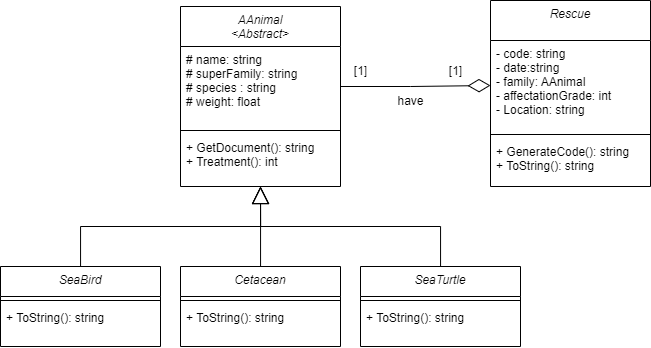

The diagram above was exported from draw.io. Its source (the exported page's mxGraphModel, read from the mxfile embedded in the PNG):
<mxGraphModel dx="1235" dy="654" grid="1" gridSize="10" guides="1" tooltips="1" connect="1" arrows="1" fold="1" page="1" pageScale="1" pageWidth="827" pageHeight="1169" math="0" shadow="0">
  <root>
    <mxCell id="WIyWlLk6GJQsqaUBKTNV-0" />
    <mxCell id="WIyWlLk6GJQsqaUBKTNV-1" parent="WIyWlLk6GJQsqaUBKTNV-0" />
    <mxCell id="zkfFHV4jXpPFQw0GAbJ--0" value="AAnimal&#10;&lt;Abstract&gt;" style="swimlane;fontStyle=2;align=center;verticalAlign=top;childLayout=stackLayout;horizontal=1;startSize=40;horizontalStack=0;resizeParent=1;resizeLast=0;collapsible=1;marginBottom=0;rounded=0;shadow=0;strokeWidth=1;" parent="WIyWlLk6GJQsqaUBKTNV-1" vertex="1">
      <mxGeometry x="280" y="110" width="160" height="180" as="geometry">
        <mxRectangle x="230" y="140" width="160" height="26" as="alternateBounds" />
      </mxGeometry>
    </mxCell>
    <mxCell id="zkfFHV4jXpPFQw0GAbJ--1" value="# name: string&#10;# superFamily: string&#10;# species : string&#10;# weight: float" style="text;align=left;verticalAlign=top;spacingLeft=4;spacingRight=4;overflow=hidden;rotatable=0;points=[[0,0.5],[1,0.5]];portConstraint=eastwest;" parent="zkfFHV4jXpPFQw0GAbJ--0" vertex="1">
      <mxGeometry y="40" width="160" height="80" as="geometry" />
    </mxCell>
    <mxCell id="zkfFHV4jXpPFQw0GAbJ--4" value="" style="line;html=1;strokeWidth=1;align=left;verticalAlign=middle;spacingTop=-1;spacingLeft=3;spacingRight=3;rotatable=0;labelPosition=right;points=[];portConstraint=eastwest;" parent="zkfFHV4jXpPFQw0GAbJ--0" vertex="1">
      <mxGeometry y="120" width="160" height="8" as="geometry" />
    </mxCell>
    <mxCell id="zkfFHV4jXpPFQw0GAbJ--5" value="+ GetDocument(): string&#10;+ Treatment(): int" style="text;align=left;verticalAlign=top;spacingLeft=4;spacingRight=4;overflow=hidden;rotatable=0;points=[[0,0.5],[1,0.5]];portConstraint=eastwest;" parent="zkfFHV4jXpPFQw0GAbJ--0" vertex="1">
      <mxGeometry y="128" width="160" height="48" as="geometry" />
    </mxCell>
    <mxCell id="vTsh3P4xBbqtTqQ37ipu-18" style="edgeStyle=orthogonalEdgeStyle;rounded=0;orthogonalLoop=1;jettySize=auto;html=1;entryX=0.5;entryY=1;entryDx=0;entryDy=0;endArrow=block;endFill=0;endSize=15;" edge="1" parent="WIyWlLk6GJQsqaUBKTNV-1" source="vTsh3P4xBbqtTqQ37ipu-2" target="zkfFHV4jXpPFQw0GAbJ--0">
      <mxGeometry relative="1" as="geometry">
        <Array as="points">
          <mxPoint x="180" y="330" />
          <mxPoint x="360" y="330" />
        </Array>
      </mxGeometry>
    </mxCell>
    <mxCell id="vTsh3P4xBbqtTqQ37ipu-2" value="SeaBird" style="swimlane;fontStyle=2;align=center;verticalAlign=top;childLayout=stackLayout;horizontal=1;startSize=30;horizontalStack=0;resizeParent=1;resizeLast=0;collapsible=1;marginBottom=0;rounded=0;shadow=0;strokeWidth=1;" vertex="1" parent="WIyWlLk6GJQsqaUBKTNV-1">
      <mxGeometry x="100" y="370" width="160" height="80" as="geometry">
        <mxRectangle x="230" y="140" width="160" height="26" as="alternateBounds" />
      </mxGeometry>
    </mxCell>
    <mxCell id="vTsh3P4xBbqtTqQ37ipu-4" value="" style="line;html=1;strokeWidth=1;align=left;verticalAlign=middle;spacingTop=-1;spacingLeft=3;spacingRight=3;rotatable=0;labelPosition=right;points=[];portConstraint=eastwest;" vertex="1" parent="vTsh3P4xBbqtTqQ37ipu-2">
      <mxGeometry y="30" width="160" height="8" as="geometry" />
    </mxCell>
    <mxCell id="vTsh3P4xBbqtTqQ37ipu-5" value="+ ToString(): string" style="text;align=left;verticalAlign=top;spacingLeft=4;spacingRight=4;overflow=hidden;rotatable=0;points=[[0,0.5],[1,0.5]];portConstraint=eastwest;" vertex="1" parent="vTsh3P4xBbqtTqQ37ipu-2">
      <mxGeometry y="38" width="160" height="32" as="geometry" />
    </mxCell>
    <mxCell id="vTsh3P4xBbqtTqQ37ipu-20" style="edgeStyle=orthogonalEdgeStyle;rounded=0;orthogonalLoop=1;jettySize=auto;html=1;endArrow=block;endFill=0;endSize=15;" edge="1" parent="WIyWlLk6GJQsqaUBKTNV-1" source="vTsh3P4xBbqtTqQ37ipu-6">
      <mxGeometry relative="1" as="geometry">
        <mxPoint x="360" y="290" as="targetPoint" />
      </mxGeometry>
    </mxCell>
    <mxCell id="vTsh3P4xBbqtTqQ37ipu-6" value="Cetacean" style="swimlane;fontStyle=2;align=center;verticalAlign=top;childLayout=stackLayout;horizontal=1;startSize=30;horizontalStack=0;resizeParent=1;resizeLast=0;collapsible=1;marginBottom=0;rounded=0;shadow=0;strokeWidth=1;" vertex="1" parent="WIyWlLk6GJQsqaUBKTNV-1">
      <mxGeometry x="280" y="370" width="160" height="80" as="geometry">
        <mxRectangle x="230" y="140" width="160" height="26" as="alternateBounds" />
      </mxGeometry>
    </mxCell>
    <mxCell id="vTsh3P4xBbqtTqQ37ipu-8" value="" style="line;html=1;strokeWidth=1;align=left;verticalAlign=middle;spacingTop=-1;spacingLeft=3;spacingRight=3;rotatable=0;labelPosition=right;points=[];portConstraint=eastwest;" vertex="1" parent="vTsh3P4xBbqtTqQ37ipu-6">
      <mxGeometry y="30" width="160" height="8" as="geometry" />
    </mxCell>
    <mxCell id="vTsh3P4xBbqtTqQ37ipu-9" value="+ ToString(): string" style="text;align=left;verticalAlign=top;spacingLeft=4;spacingRight=4;overflow=hidden;rotatable=0;points=[[0,0.5],[1,0.5]];portConstraint=eastwest;" vertex="1" parent="vTsh3P4xBbqtTqQ37ipu-6">
      <mxGeometry y="38" width="160" height="32" as="geometry" />
    </mxCell>
    <mxCell id="vTsh3P4xBbqtTqQ37ipu-21" style="edgeStyle=orthogonalEdgeStyle;rounded=0;orthogonalLoop=1;jettySize=auto;html=1;entryX=0.5;entryY=1;entryDx=0;entryDy=0;endArrow=block;endFill=0;endSize=15;" edge="1" parent="WIyWlLk6GJQsqaUBKTNV-1" source="vTsh3P4xBbqtTqQ37ipu-10" target="zkfFHV4jXpPFQw0GAbJ--0">
      <mxGeometry relative="1" as="geometry">
        <Array as="points">
          <mxPoint x="540" y="330" />
          <mxPoint x="360" y="330" />
        </Array>
      </mxGeometry>
    </mxCell>
    <mxCell id="vTsh3P4xBbqtTqQ37ipu-10" value="SeaTurtle" style="swimlane;fontStyle=2;align=center;verticalAlign=top;childLayout=stackLayout;horizontal=1;startSize=30;horizontalStack=0;resizeParent=1;resizeLast=0;collapsible=1;marginBottom=0;rounded=0;shadow=0;strokeWidth=1;" vertex="1" parent="WIyWlLk6GJQsqaUBKTNV-1">
      <mxGeometry x="460" y="370" width="160" height="80" as="geometry">
        <mxRectangle x="230" y="140" width="160" height="26" as="alternateBounds" />
      </mxGeometry>
    </mxCell>
    <mxCell id="vTsh3P4xBbqtTqQ37ipu-12" value="" style="line;html=1;strokeWidth=1;align=left;verticalAlign=middle;spacingTop=-1;spacingLeft=3;spacingRight=3;rotatable=0;labelPosition=right;points=[];portConstraint=eastwest;" vertex="1" parent="vTsh3P4xBbqtTqQ37ipu-10">
      <mxGeometry y="30" width="160" height="8" as="geometry" />
    </mxCell>
    <mxCell id="vTsh3P4xBbqtTqQ37ipu-13" value="+ ToString(): string" style="text;align=left;verticalAlign=top;spacingLeft=4;spacingRight=4;overflow=hidden;rotatable=0;points=[[0,0.5],[1,0.5]];portConstraint=eastwest;" vertex="1" parent="vTsh3P4xBbqtTqQ37ipu-10">
      <mxGeometry y="38" width="160" height="32" as="geometry" />
    </mxCell>
    <mxCell id="vTsh3P4xBbqtTqQ37ipu-14" value="Rescue" style="swimlane;fontStyle=2;align=center;verticalAlign=top;childLayout=stackLayout;horizontal=1;startSize=40;horizontalStack=0;resizeParent=1;resizeLast=0;collapsible=1;marginBottom=0;rounded=0;shadow=0;strokeWidth=1;" vertex="1" parent="WIyWlLk6GJQsqaUBKTNV-1">
      <mxGeometry x="590" y="104" width="160" height="186" as="geometry">
        <mxRectangle x="230" y="140" width="160" height="26" as="alternateBounds" />
      </mxGeometry>
    </mxCell>
    <mxCell id="vTsh3P4xBbqtTqQ37ipu-15" value="- code: string&#10;- date:string&#10;- family: AAnimal&#10;- affectationGrade: int&#10;- Location: string" style="text;align=left;verticalAlign=top;spacingLeft=4;spacingRight=4;overflow=hidden;rotatable=0;points=[[0,0.5],[1,0.5]];portConstraint=eastwest;" vertex="1" parent="vTsh3P4xBbqtTqQ37ipu-14">
      <mxGeometry y="40" width="160" height="90" as="geometry" />
    </mxCell>
    <mxCell id="vTsh3P4xBbqtTqQ37ipu-16" value="" style="line;html=1;strokeWidth=1;align=left;verticalAlign=middle;spacingTop=-1;spacingLeft=3;spacingRight=3;rotatable=0;labelPosition=right;points=[];portConstraint=eastwest;" vertex="1" parent="vTsh3P4xBbqtTqQ37ipu-14">
      <mxGeometry y="130" width="160" height="8" as="geometry" />
    </mxCell>
    <mxCell id="vTsh3P4xBbqtTqQ37ipu-17" value="+ GenerateCode(): string&#10;+ ToString(): string" style="text;align=left;verticalAlign=top;spacingLeft=4;spacingRight=4;overflow=hidden;rotatable=0;points=[[0,0.5],[1,0.5]];portConstraint=eastwest;" vertex="1" parent="vTsh3P4xBbqtTqQ37ipu-14">
      <mxGeometry y="138" width="160" height="48" as="geometry" />
    </mxCell>
    <mxCell id="vTsh3P4xBbqtTqQ37ipu-22" style="edgeStyle=orthogonalEdgeStyle;rounded=0;orthogonalLoop=1;jettySize=auto;html=1;entryX=0;entryY=0.5;entryDx=0;entryDy=0;endArrow=diamondThin;endFill=0;startSize=30;endSize=20;" edge="1" parent="WIyWlLk6GJQsqaUBKTNV-1" source="zkfFHV4jXpPFQw0GAbJ--1" target="vTsh3P4xBbqtTqQ37ipu-15">
      <mxGeometry relative="1" as="geometry" />
    </mxCell>
    <mxCell id="vTsh3P4xBbqtTqQ37ipu-23" value="[1]" style="text;html=1;align=center;verticalAlign=middle;resizable=0;points=[];autosize=1;strokeColor=none;fillColor=none;" vertex="1" parent="WIyWlLk6GJQsqaUBKTNV-1">
      <mxGeometry x="535" y="160" width="40" height="30" as="geometry" />
    </mxCell>
    <mxCell id="vTsh3P4xBbqtTqQ37ipu-24" value="[1]" style="text;html=1;align=center;verticalAlign=middle;resizable=0;points=[];autosize=1;strokeColor=none;fillColor=none;" vertex="1" parent="WIyWlLk6GJQsqaUBKTNV-1">
      <mxGeometry x="440" y="160" width="40" height="30" as="geometry" />
    </mxCell>
    <mxCell id="vTsh3P4xBbqtTqQ37ipu-26" value="have" style="text;html=1;align=center;verticalAlign=middle;resizable=0;points=[];autosize=1;strokeColor=none;fillColor=none;" vertex="1" parent="WIyWlLk6GJQsqaUBKTNV-1">
      <mxGeometry x="485" y="190" width="50" height="30" as="geometry" />
    </mxCell>
  </root>
</mxGraphModel>